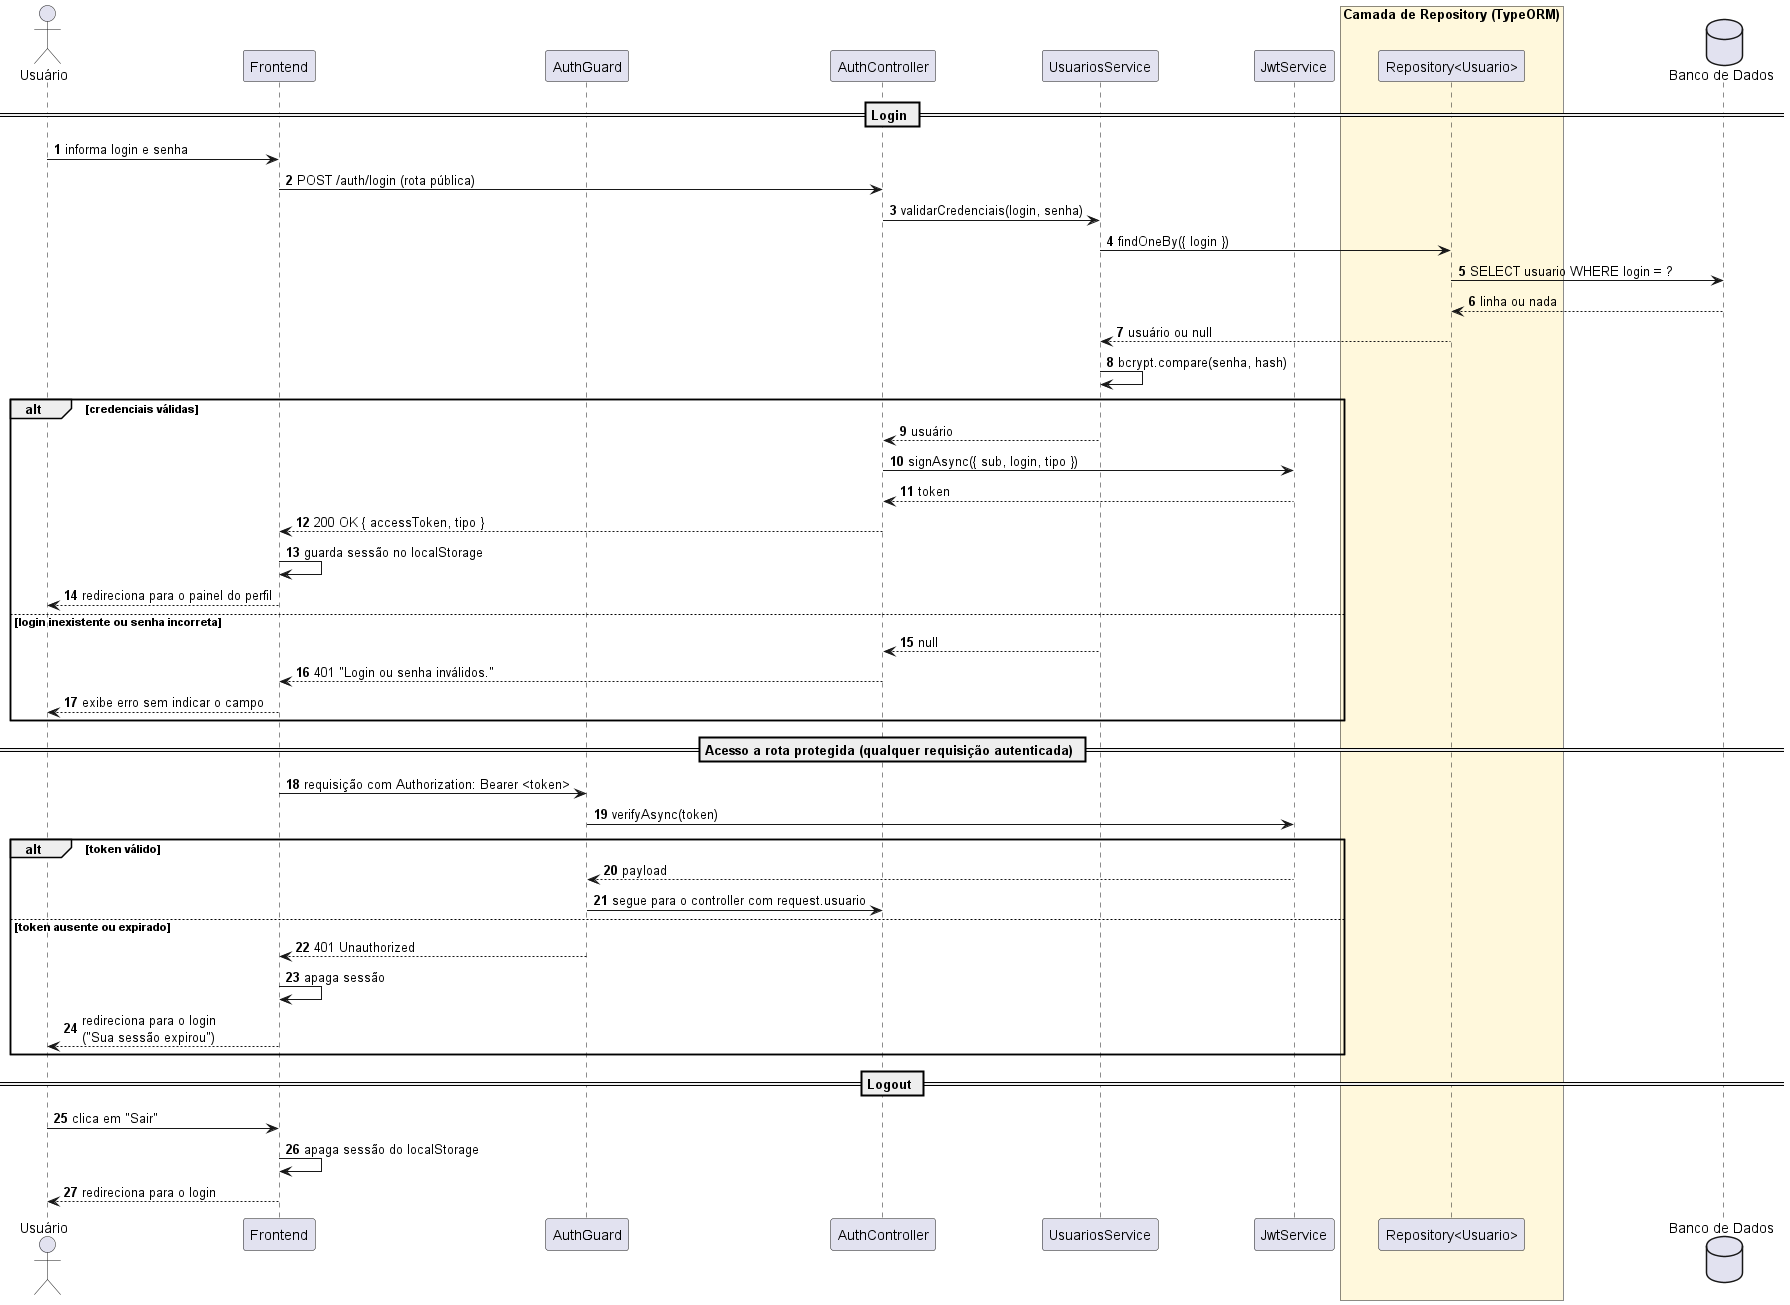

The diagram above was rendered by PlantUML. Its source (embedded in the PNG):
@startuml uc03_realizar_login
' =====================================================================
' Sistema de Moeda Estudantil
' Diagrama de Sequencia - UC03 Realizar login (HU01 / HU02)
' Fonte versionada em docs/diagramas/sequencia/uc03-realizar-login.puml
' =====================================================================

skinparam shadowing false
autonumber

actor "Usuário" as Usuario
participant Frontend
participant "AuthGuard" as Guard
participant "AuthController" as Controller
participant "UsuariosService" as Usuarios
participant "JwtService" as Jwt
box "Camada de Repository (TypeORM)" #FFF8DC
  participant "Repository<Usuario>" as UsuarioRepo
end box
database "Banco de Dados" as BD

== Login ==
Usuario -> Frontend : informa login e senha
Frontend -> Controller : POST /auth/login (rota pública)
Controller -> Usuarios : validarCredenciais(login, senha)
Usuarios -> UsuarioRepo : findOneBy({ login })
UsuarioRepo -> BD : SELECT usuario WHERE login = ?
BD --> UsuarioRepo : linha ou nada
UsuarioRepo --> Usuarios : usuário ou null
Usuarios -> Usuarios : bcrypt.compare(senha, hash)

alt credenciais válidas
  Usuarios --> Controller : usuário
  Controller -> Jwt : signAsync({ sub, login, tipo })
  Jwt --> Controller : token
  Controller --> Frontend : 200 OK { accessToken, tipo }
  Frontend -> Frontend : guarda sessão no localStorage
  Frontend --> Usuario : redireciona para o painel do perfil
else login inexistente ou senha incorreta
  Usuarios --> Controller : null
  Controller --> Frontend : 401 "Login ou senha inválidos."
  Frontend --> Usuario : exibe erro sem indicar o campo
end

== Acesso a rota protegida (qualquer requisição autenticada) ==
Frontend -> Guard : requisição com Authorization: Bearer <token>
Guard -> Jwt : verifyAsync(token)
alt token válido
  Jwt --> Guard : payload
  Guard -> Controller : segue para o controller com request.usuario
else token ausente ou expirado
  Guard --> Frontend : 401 Unauthorized
  Frontend -> Frontend : apaga sessão
  Frontend --> Usuario : redireciona para o login\n("Sua sessão expirou")
end

== Logout ==
Usuario -> Frontend : clica em "Sair"
Frontend -> Frontend : apaga sessão do localStorage
Frontend --> Usuario : redireciona para o login

@enduml